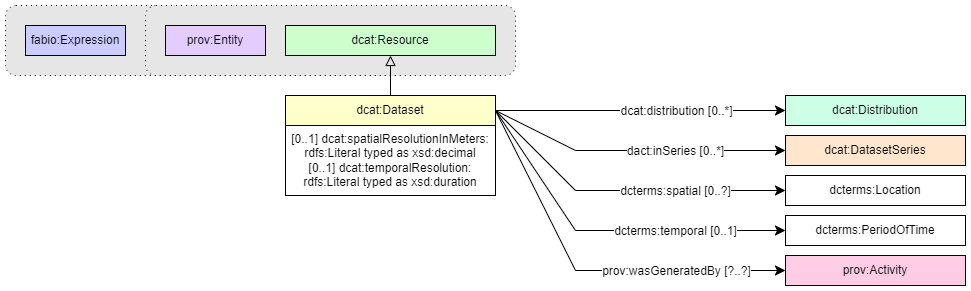

The diagram above was exported from draw.io. Its source (the exported page's mxGraphModel, read from the mxfile embedded in the PNG):
<mxGraphModel dx="2261" dy="884" grid="1" gridSize="10" guides="1" tooltips="1" connect="1" arrows="1" fold="1" page="1" pageScale="1" pageWidth="827" pageHeight="1169" background="none" math="0" shadow="0">
  <root>
    <mxCell id="0" />
    <mxCell id="1" parent="0" />
    <mxCell id="pjDf02SLqKIFOyRl_HYM-1" value="" style="endArrow=classic;html=1;exitX=1;exitY=0.5;exitDx=0;exitDy=0;entryX=0;entryY=0.5;entryDx=0;entryDy=0;endSize=8;arcSize=0;rounded=0;" parent="1" source="pjDf02SLqKIFOyRl_HYM-14" target="pjDf02SLqKIFOyRl_HYM-10" edge="1">
      <mxGeometry width="50" height="50" relative="1" as="geometry">
        <mxPoint x="239" y="305" as="sourcePoint" />
        <mxPoint x="429" y="305" as="targetPoint" />
      </mxGeometry>
    </mxCell>
    <mxCell id="pjDf02SLqKIFOyRl_HYM-2" value="&lt;div&gt;dcat:distribution [0..*]&lt;/div&gt;" style="text;html=1;align=center;verticalAlign=middle;resizable=0;points=[];labelBackgroundColor=#ffffff;" parent="pjDf02SLqKIFOyRl_HYM-1" vertex="1" connectable="0">
      <mxGeometry x="-0.1269" relative="1" as="geometry">
        <mxPoint x="53" as="offset" />
      </mxGeometry>
    </mxCell>
    <mxCell id="pjDf02SLqKIFOyRl_HYM-3" value="" style="endArrow=classic;html=1;exitX=1;exitY=0.5;exitDx=0;exitDy=0;entryX=0;entryY=0.5;entryDx=0;entryDy=0;endSize=8;arcSize=0;rounded=0;" parent="1" source="pjDf02SLqKIFOyRl_HYM-14" target="pjDf02SLqKIFOyRl_HYM-11" edge="1">
      <mxGeometry width="50" height="50" relative="1" as="geometry">
        <mxPoint x="240" y="375" as="sourcePoint" />
        <mxPoint x="530" y="355" as="targetPoint" />
        <Array as="points">
          <mxPoint x="320" y="335" />
        </Array>
      </mxGeometry>
    </mxCell>
    <mxCell id="pjDf02SLqKIFOyRl_HYM-4" value="&lt;div&gt;dact:inSeries [0..*]&lt;/div&gt;" style="text;html=1;align=center;verticalAlign=middle;resizable=0;points=[];labelBackgroundColor=#ffffff;" parent="pjDf02SLqKIFOyRl_HYM-3" vertex="1" connectable="0">
      <mxGeometry x="-0.1269" relative="1" as="geometry">
        <mxPoint x="58" as="offset" />
      </mxGeometry>
    </mxCell>
    <mxCell id="pjDf02SLqKIFOyRl_HYM-5" value="" style="endArrow=classic;html=1;exitX=1;exitY=0.5;exitDx=0;exitDy=0;endSize=8;arcSize=0;rounded=0;entryX=0;entryY=0.5;entryDx=0;entryDy=0;" parent="1" source="pjDf02SLqKIFOyRl_HYM-14" target="pjDf02SLqKIFOyRl_HYM-97" edge="1">
      <mxGeometry width="50" height="50" relative="1" as="geometry">
        <mxPoint x="250" y="305" as="sourcePoint" />
        <mxPoint x="530" y="435" as="targetPoint" />
        <Array as="points">
          <mxPoint x="320" y="375" />
        </Array>
      </mxGeometry>
    </mxCell>
    <mxCell id="pjDf02SLqKIFOyRl_HYM-6" value="&lt;div&gt;dcterms:spatial [0..?]&lt;/div&gt;" style="text;html=1;align=center;verticalAlign=middle;resizable=0;points=[];labelBackgroundColor=#ffffff;" parent="pjDf02SLqKIFOyRl_HYM-5" vertex="1" connectable="0">
      <mxGeometry x="-0.1269" relative="1" as="geometry">
        <mxPoint x="72" as="offset" />
      </mxGeometry>
    </mxCell>
    <mxCell id="pjDf02SLqKIFOyRl_HYM-10" value="dcat:Distribution" style="rounded=0;whiteSpace=wrap;html=1;snapToPoint=1;points=[[0.1,0],[0.2,0],[0.3,0],[0.4,0],[0.5,0],[0.6,0],[0.7,0],[0.8,0],[0.9,0],[0,0.1],[0,0.3],[0,0.5],[0,0.7],[0,0.9],[0.1,1],[0.2,1],[0.3,1],[0.4,1],[0.5,1],[0.6,1],[0.7,1],[0.8,1],[0.9,1],[1,0.1],[1,0.3],[1,0.5],[1,0.7],[1,0.9]];fillColor=#CCFFE6;" parent="1" vertex="1">
      <mxGeometry x="530" y="280" width="180" height="30" as="geometry" />
    </mxCell>
    <mxCell id="pjDf02SLqKIFOyRl_HYM-11" value="dcat:DatasetSeries" style="rounded=0;whiteSpace=wrap;html=1;snapToPoint=1;points=[[0.1,0],[0.2,0],[0.3,0],[0.4,0],[0.5,0],[0.6,0],[0.7,0],[0.8,0],[0.9,0],[0,0.1],[0,0.3],[0,0.5],[0,0.7],[0,0.9],[0.1,1],[0.2,1],[0.3,1],[0.4,1],[0.5,1],[0.6,1],[0.7,1],[0.8,1],[0.9,1],[1,0.1],[1,0.3],[1,0.5],[1,0.7],[1,0.9]];fillColor=#FFE6CC;" parent="1" vertex="1">
      <mxGeometry x="530" y="320" width="180" height="30" as="geometry" />
    </mxCell>
    <mxCell id="pjDf02SLqKIFOyRl_HYM-19" value="" style="endArrow=classic;html=1;exitX=1;exitY=0.5;exitDx=0;exitDy=0;entryX=0;entryY=0.5;entryDx=0;entryDy=0;endSize=8;arcSize=0;rounded=0;" parent="1" source="pjDf02SLqKIFOyRl_HYM-14" target="pjDf02SLqKIFOyRl_HYM-21" edge="1">
      <mxGeometry width="50" height="50" relative="1" as="geometry">
        <mxPoint x="250" y="495" as="sourcePoint" />
        <mxPoint x="439" y="505" as="targetPoint" />
        <Array as="points">
          <mxPoint x="320" y="415" />
        </Array>
      </mxGeometry>
    </mxCell>
    <mxCell id="pjDf02SLqKIFOyRl_HYM-20" value="&lt;div&gt;dcterms:temporal [0..1]&lt;/div&gt;" style="text;html=1;align=center;verticalAlign=middle;resizable=0;points=[];labelBackgroundColor=#ffffff;" parent="pjDf02SLqKIFOyRl_HYM-19" vertex="1" connectable="0">
      <mxGeometry x="-0.1269" relative="1" as="geometry">
        <mxPoint x="89" as="offset" />
      </mxGeometry>
    </mxCell>
    <mxCell id="pjDf02SLqKIFOyRl_HYM-21" value="dcterms:PeriodOfTime" style="rounded=0;whiteSpace=wrap;html=1;snapToPoint=1;points=[[0.1,0],[0.2,0],[0.3,0],[0.4,0],[0.5,0],[0.6,0],[0.7,0],[0.8,0],[0.9,0],[0,0.1],[0,0.3],[0,0.5],[0,0.7],[0,0.9],[0.1,1],[0.2,1],[0.3,1],[0.4,1],[0.5,1],[0.6,1],[0.7,1],[0.8,1],[0.9,1],[1,0.1],[1,0.3],[1,0.5],[1,0.7],[1,0.9]];" parent="1" vertex="1">
      <mxGeometry x="530" y="400" width="180" height="30" as="geometry" />
    </mxCell>
    <mxCell id="pjDf02SLqKIFOyRl_HYM-38" value="" style="endArrow=classic;html=1;exitX=1;exitY=0.5;exitDx=0;exitDy=0;entryX=0;entryY=0.5;entryDx=0;entryDy=0;endSize=8;arcSize=0;rounded=0;" parent="1" source="pjDf02SLqKIFOyRl_HYM-14" target="pjDf02SLqKIFOyRl_HYM-40" edge="1">
      <mxGeometry width="50" height="50" relative="1" as="geometry">
        <mxPoint x="240" y="410" as="sourcePoint" />
        <mxPoint x="439" y="620" as="targetPoint" />
        <Array as="points">
          <mxPoint x="320" y="455" />
        </Array>
      </mxGeometry>
    </mxCell>
    <mxCell id="pjDf02SLqKIFOyRl_HYM-39" value="&lt;div&gt;prov:wasGeneratedBy [?..?]&lt;/div&gt;" style="text;html=1;align=center;verticalAlign=middle;resizable=0;points=[];labelBackgroundColor=#ffffff;" parent="pjDf02SLqKIFOyRl_HYM-38" vertex="1" connectable="0">
      <mxGeometry x="-0.1269" relative="1" as="geometry">
        <mxPoint x="104" y="8" as="offset" />
      </mxGeometry>
    </mxCell>
    <mxCell id="pjDf02SLqKIFOyRl_HYM-40" value="prov:Activity" style="rounded=0;whiteSpace=wrap;html=1;snapToPoint=1;points=[[0.1,0],[0.2,0],[0.3,0],[0.4,0],[0.5,0],[0.6,0],[0.7,0],[0.8,0],[0.9,0],[0,0.1],[0,0.3],[0,0.5],[0,0.7],[0,0.9],[0.1,1],[0.2,1],[0.3,1],[0.4,1],[0.5,1],[0.6,1],[0.7,1],[0.8,1],[0.9,1],[1,0.1],[1,0.3],[1,0.5],[1,0.7],[1,0.9]];fillColor=#FFCCE6;" parent="1" vertex="1">
      <mxGeometry x="530" y="440" width="180" height="30" as="geometry" />
    </mxCell>
    <mxCell id="pjDf02SLqKIFOyRl_HYM-94" value="" style="group" parent="1" vertex="1" connectable="0">
      <mxGeometry x="30" y="280" width="210" height="100" as="geometry" />
    </mxCell>
    <mxCell id="pjDf02SLqKIFOyRl_HYM-13" value="&lt;div&gt;&lt;span style=&quot;background-color: transparent; color: light-dark(rgb(0, 0, 0), rgb(255, 255, 255));&quot;&gt;[0..1] dcat:spatialResolutionInMeters:&lt;/span&gt;&lt;/div&gt;&lt;div&gt;&lt;span style=&quot;background-color: transparent; color: light-dark(rgb(0, 0, 0), rgb(255, 255, 255));&quot;&gt;rdfs:Literal typed as xsd:decimal&lt;/span&gt;&lt;br&gt;&lt;/div&gt;&lt;div&gt;&lt;div&gt;&lt;span style=&quot;background-color: transparent; color: light-dark(rgb(0, 0, 0), rgb(255, 255, 255));&quot;&gt;[0..1] dcat:temporalResolution:&lt;/span&gt;&lt;/div&gt;&lt;div&gt;&lt;span style=&quot;background-color: transparent; color: light-dark(rgb(0, 0, 0), rgb(255, 255, 255));&quot;&gt;rdfs:Literal typed as xsd:duration&lt;/span&gt;&lt;/div&gt;&lt;/div&gt;" style="rounded=0;whiteSpace=wrap;html=1;snapToPoint=1;points=[[0.1,0],[0.2,0],[0.3,0],[0.4,0],[0.5,0],[0.6,0],[0.7,0],[0.8,0],[0.9,0],[0,0.1],[0,0.3],[0,0.5],[0,0.7],[0,0.9],[0.1,1],[0.2,1],[0.3,1],[0.4,1],[0.5,1],[0.6,1],[0.7,1],[0.8,1],[0.9,1],[1,0.1],[1,0.3],[1,0.5],[1,0.7],[1,0.9]];" parent="pjDf02SLqKIFOyRl_HYM-94" vertex="1">
      <mxGeometry y="30" width="210" height="70" as="geometry" />
    </mxCell>
    <mxCell id="pjDf02SLqKIFOyRl_HYM-14" value="dcat:Dataset" style="rounded=0;whiteSpace=wrap;html=1;snapToPoint=1;points=[[0.1,0],[0.2,0],[0.3,0],[0.4,0],[0.5,0],[0.6,0],[0.7,0],[0.8,0],[0.9,0],[0,0.1],[0,0.3],[0,0.5],[0,0.7],[0,0.9],[0.1,1],[0.2,1],[0.3,1],[0.4,1],[0.5,1],[0.6,1],[0.7,1],[0.8,1],[0.9,1],[1,0.1],[1,0.3],[1,0.5],[1,0.7],[1,0.9]];fillColor=#FFFFCC;" parent="pjDf02SLqKIFOyRl_HYM-94" vertex="1">
      <mxGeometry width="210" height="30" as="geometry" />
    </mxCell>
    <mxCell id="pjDf02SLqKIFOyRl_HYM-97" value="dcterms:Location" style="rounded=0;whiteSpace=wrap;html=1;snapToPoint=1;points=[[0.1,0],[0.2,0],[0.3,0],[0.4,0],[0.5,0],[0.6,0],[0.7,0],[0.8,0],[0.9,0],[0,0.1],[0,0.3],[0,0.5],[0,0.7],[0,0.9],[0.1,1],[0.2,1],[0.3,1],[0.4,1],[0.5,1],[0.6,1],[0.7,1],[0.8,1],[0.9,1],[1,0.1],[1,0.3],[1,0.5],[1,0.7],[1,0.9]];" parent="1" vertex="1">
      <mxGeometry x="530" y="360" width="180" height="30" as="geometry" />
    </mxCell>
    <mxCell id="pjDf02SLqKIFOyRl_HYM-109" value="" style="rounded=1;whiteSpace=wrap;html=1;snapToPoint=1;points=[[0.1,0],[0.2,0],[0.3,0],[0.4,0],[0.5,0],[0.6,0],[0.7,0],[0.8,0],[0.9,0],[0,0.1],[0,0.3],[0,0.5],[0,0.7],[0,0.9],[0.1,1],[0.2,1],[0.3,1],[0.4,1],[0.5,1],[0.6,1],[0.7,1],[0.8,1],[0.9,1],[1,0.1],[1,0.3],[1,0.5],[1,0.7],[1,0.9]];fillColor=#E6E6E6;dashed=1;dashPattern=1 4;" parent="1" vertex="1">
      <mxGeometry x="-250" y="190" width="400" height="70" as="geometry" />
    </mxCell>
    <mxCell id="pjDf02SLqKIFOyRl_HYM-110" value="" style="rounded=1;whiteSpace=wrap;html=1;snapToPoint=1;points=[[0.1,0],[0.2,0],[0.3,0],[0.4,0],[0.5,0],[0.6,0],[0.7,0],[0.8,0],[0.9,0],[0,0.1],[0,0.3],[0,0.5],[0,0.7],[0,0.9],[0.1,1],[0.2,1],[0.3,1],[0.4,1],[0.5,1],[0.6,1],[0.7,1],[0.8,1],[0.9,1],[1,0.1],[1,0.3],[1,0.5],[1,0.7],[1,0.9]];fillColor=#E6E6E6;dashed=1;dashPattern=1 4;" parent="1" vertex="1">
      <mxGeometry x="-110" y="190" width="370" height="70" as="geometry" />
    </mxCell>
    <mxCell id="pjDf02SLqKIFOyRl_HYM-118" value="prov:Entity" style="rounded=0;whiteSpace=wrap;html=1;snapToPoint=1;points=[[0.1,0],[0.2,0],[0.3,0],[0.4,0],[0.5,0],[0.6,0],[0.7,0],[0.8,0],[0.9,0],[0,0.1],[0,0.3],[0,0.5],[0,0.7],[0,0.9],[0.1,1],[0.2,1],[0.3,1],[0.4,1],[0.5,1],[0.6,1],[0.7,1],[0.8,1],[0.9,1],[1,0.1],[1,0.3],[1,0.5],[1,0.7],[1,0.9]];fillColor=#E5CCFF;" parent="1" vertex="1">
      <mxGeometry x="-90" y="210" width="100" height="30" as="geometry" />
    </mxCell>
    <mxCell id="pjDf02SLqKIFOyRl_HYM-119" value="fabio:Expression" style="rounded=0;whiteSpace=wrap;html=1;snapToPoint=1;points=[[0.1,0],[0.2,0],[0.3,0],[0.4,0],[0.5,0],[0.6,0],[0.7,0],[0.8,0],[0.9,0],[0,0.1],[0,0.3],[0,0.5],[0,0.7],[0,0.9],[0.1,1],[0.2,1],[0.3,1],[0.4,1],[0.5,1],[0.6,1],[0.7,1],[0.8,1],[0.9,1],[1,0.1],[1,0.3],[1,0.5],[1,0.7],[1,0.9]];fillColor=#CCCCFF;" parent="1" vertex="1">
      <mxGeometry x="-230" y="210" width="100" height="30" as="geometry" />
    </mxCell>
    <mxCell id="pjDf02SLqKIFOyRl_HYM-113" value="dcat:Resource" style="rounded=0;whiteSpace=wrap;html=1;snapToPoint=1;points=[[0.1,0],[0.2,0],[0.3,0],[0.4,0],[0.5,0],[0.6,0],[0.7,0],[0.8,0],[0.9,0],[0,0.1],[0,0.3],[0,0.5],[0,0.7],[0,0.9],[0.1,1],[0.2,1],[0.3,1],[0.4,1],[0.5,1],[0.6,1],[0.7,1],[0.8,1],[0.9,1],[1,0.1],[1,0.3],[1,0.5],[1,0.7],[1,0.9]];fillColor=#CCFFCC;" parent="1" vertex="1">
      <mxGeometry x="30" y="210" width="210" height="30" as="geometry" />
    </mxCell>
    <mxCell id="pjDf02SLqKIFOyRl_HYM-120" value="" style="endArrow=block;html=1;fontColor=#000099;exitX=0.5;exitY=0;exitDx=0;exitDy=0;endFill=0;entryX=0.5;entryY=1;entryDx=0;entryDy=0;endSize=8;arcSize=0;rounded=0;" parent="1" source="pjDf02SLqKIFOyRl_HYM-14" target="pjDf02SLqKIFOyRl_HYM-113" edge="1">
      <mxGeometry width="50" height="50" relative="1" as="geometry">
        <mxPoint x="-80" y="415" as="sourcePoint" />
        <mxPoint x="-80" y="335" as="targetPoint" />
        <Array as="points" />
      </mxGeometry>
    </mxCell>
  </root>
</mxGraphModel>